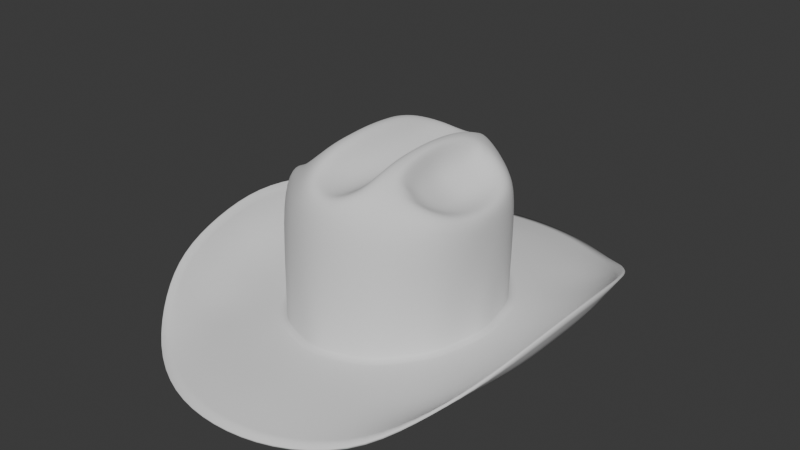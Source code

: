 # Source: before.blend  (saved by Blender 5.2.45; exported with 4.5.12 LTS)
import bpy
from mathutils import Matrix  # noqa: F401  (used for matrix-valued properties, if any)

bpy.ops.wm.read_factory_settings(use_empty=True)
scene = bpy.context.scene
scene.name = 'Scene'

# ---- collections
col_refer_ncia = bpy.data.collections.new('Referência'); scene.collection.children.link(col_refer_ncia)
col_chap_u = bpy.data.collections.new('Chapéu'); scene.collection.children.link(col_chap_u)

# ---- world
world_world = bpy.data.worlds.new('World'); scene.world = world_world
world_world.use_nodes = True; world_world.node_tree.nodes.clear()
_N = world_world.node_tree.nodes; _L = world_world.node_tree.links
n0 = _N.new('ShaderNodeOutputWorld'); n0.name = 'World Output'; n0.location = (200, 100)
n1 = _N.new('ShaderNodeBackground'); n1.name = 'Background'; n1.location = (-200, 100)
n1.inputs[0].default_value = (0.05088, 0.05088, 0.05088, 1.0)
_L.new(n1.outputs[0], n0.inputs[0])
n0.is_active_output = True
world_world.color = (0.05088, 0.05088, 0.05088)
world_world.sun_shadow_jitter_overblur = 0.0

# ---- meshes
me_chap_u = bpy.data.meshes.new('Chapéu')
me_chap_u.from_pydata([(0.0, -0.1025, -0.06255), (-0.04544, -0.08638, -0.06253), (-0.07513, -0.04785, -0.0625), (-0.085, 0.0, -0.0625), (0.0, -0.1025, -0.05254), (-0.0457, -0.08618, -0.05253), (-0.07524, -0.0476, -0.0525), (-0.085, 0.0, -0.0525), (0.0, -0.1322, -0.0625), (-0.06045, -0.1123, -0.06245), (-0.101, -0.06278, -0.06096), (-0.1147, 0.0, -0.06075), (0.0, -0.2052, -0.0725), (-0.09813, -0.1711, -0.06731), (-0.1478, -0.0997, -0.03052), (-0.1613, 0.0, -0.01257), (-0.07855, -0.1433, -0.06402), (-0.1327, -0.08346, -0.05364), (-0.1488, 0.0, -0.04575), (0.0, -0.1704, -0.06437), (0.0, -0.09855, 0.006866), (-0.04525, -0.08355, 0.006866), (-0.07604, -0.04714, 0.006811), (-0.0831, 0.0, 0.006655), (0.0, -0.09469, 0.04494), (-0.04191, -0.08162, 0.04412), (-0.07503, -0.04984, 0.04162), (-0.08506, 0.0, 0.03759), (0.0, -0.08647, 0.05705), (-0.03168, -0.07244, 0.06337), (-0.06918, -0.04432, 0.052), (-0.07872, 0.0, 0.04164), (-0.02206, 0.0, 0.08062), (-0.07961, -0.02368, -0.0625), (-0.07961, -0.02369, -0.0525), (-0.1074, -0.03113, -0.06087), (-0.1565, -0.05266, -0.01906), (-0.1468, -0.04428, -0.04981), (-0.08256, -0.02411, 0.00674), (-0.08315, -0.02532, 0.03827), (-0.07522, -0.02404, 0.04383), (-0.06068, -0.06693, -0.06251), (-0.06063, -0.067, -0.05251), (-0.08108, -0.08734, -0.06164), (-0.1281, -0.1364, -0.04681), (-0.1113, -0.1161, -0.06474), (-0.06313, -0.06746, 0.006866), (-0.05978, -0.06718, 0.04391), (-0.04629, -0.05879, 0.0604), (-0.03119, 0.0, 0.08064), (-0.02219, -0.02272, 0.07983), (-0.02287, -0.04426, 0.07705), (-0.03243, -0.03962, 0.07634), (-0.03096, -0.01937, 0.07945), (-0.05914, -0.04023, 0.04971), (-0.06379, 0.0, 0.03873), (-0.06401, -0.02172, 0.041), (-0.04658, -0.05099, 0.06196), (-0.03468, 0.0, 0.07784), (-0.03641, -0.0347, 0.07553), (-0.03482, -0.01648, 0.07777), (-0.02536, -0.06408, 0.07046), (-0.03551, -0.05458, 0.07026), (-0.03957, -0.04933, 0.06846), (-0.04964, 0.0, 0.04255), (-0.04933, -0.03663, 0.05174), (-0.05001, -0.01976, 0.04634), (-0.03338, 0.0, 0.05656), (-0.0391, -0.03234, 0.05933), (-0.03568, -0.01608, 0.05752), (-0.0468, -0.0453, 0.0615), (-0.04224, -0.04375, 0.06597), (-0.02324, -0.09517, -0.06254), (-0.02316, -0.09519, -0.05253), (-0.03071, -0.123, -0.06251), (-0.05042, -0.1975, -0.07169), (-0.03992, -0.1627, -0.06531), (-0.02368, -0.0942, 0.006866), (-0.02124, -0.09103, 0.04484), (-0.01846, -0.08195, 0.0626), (0.0, 0.0, 0.04981), (-0.01855, 0.0, 0.06709), (-0.01763, -0.02612, 0.06459), (-0.01816, -0.05101, 0.06154), (-0.01778, -0.0713, 0.06297), (0.0, -0.07616, 0.05428), (0.0, -0.05389, 0.05258), (0.0, -0.02695, 0.05069), (0.0, 0.1025, -0.06255), (-0.04544, 0.08638, -0.06253), (-0.07513, 0.04785, -0.0625), (0.0, 0.1025, -0.05254), (-0.0457, 0.08618, -0.05253), (-0.07524, 0.0476, -0.0525), (0.0, 0.1322, -0.0625), (-0.06045, 0.1123, -0.06245), (-0.101, 0.06278, -0.06096), (0.0, 0.2052, -0.0725), (-0.09813, 0.1711, -0.06731), (-0.1478, 0.0997, -0.03052), (-0.07855, 0.1433, -0.06402), (-0.1327, 0.08346, -0.05364), (0.0, 0.1704, -0.06437), (0.0, 0.09855, 0.006866), (-0.04525, 0.08355, 0.006866), (-0.07604, 0.04714, 0.006811), (0.0, 0.09469, 0.04494), (-0.04191, 0.08162, 0.04412), (-0.07503, 0.04984, 0.04162), (0.0, 0.08647, 0.05705), (-0.03168, 0.07244, 0.06337), (-0.06918, 0.04432, 0.052), (-0.07961, 0.02368, -0.0625), (-0.07961, 0.02369, -0.0525), (-0.1074, 0.03113, -0.06087), (-0.1565, 0.05266, -0.01906), (-0.1468, 0.04428, -0.04981), (-0.08256, 0.02411, 0.00674), (-0.08315, 0.02532, 0.03827), (-0.07522, 0.02404, 0.04383), (-0.06068, 0.06693, -0.06251), (-0.06063, 0.067, -0.05251), (-0.08108, 0.08734, -0.06164), (-0.1281, 0.1364, -0.04681), (-0.1113, 0.1161, -0.06474), (-0.06313, 0.06746, 0.006866), (-0.05978, 0.06718, 0.04391), (-0.04629, 0.05879, 0.0604), (-0.02219, 0.02272, 0.07983), (-0.02287, 0.04426, 0.07705), (-0.03243, 0.03962, 0.07634), (-0.03096, 0.01937, 0.07945), (-0.05914, 0.04023, 0.04971), (-0.06401, 0.02172, 0.041), (-0.04658, 0.05099, 0.06196), (-0.03641, 0.0347, 0.07553), (-0.03482, 0.01648, 0.07777), (-0.02536, 0.06408, 0.07046), (-0.03551, 0.05458, 0.07026), (-0.03957, 0.04933, 0.06846), (-0.04933, 0.03663, 0.05174), (-0.05001, 0.01976, 0.04634), (-0.0391, 0.03234, 0.05933), (-0.03568, 0.01608, 0.05752), (-0.0468, 0.0453, 0.0615), (-0.04224, 0.04375, 0.06597), (-0.02324, 0.09517, -0.06254), (-0.02316, 0.09519, -0.05253), (-0.03071, 0.123, -0.06251), (-0.05042, 0.1975, -0.07169), (-0.03992, 0.1627, -0.06531), (-0.02368, 0.0942, 0.006866), (-0.02124, 0.09103, 0.04484), (-0.01846, 0.08195, 0.0626), (-0.01763, 0.02612, 0.06459), (-0.01816, 0.05101, 0.06154), (-0.01778, 0.0713, 0.06297), (0.0, 0.07616, 0.05428), (0.0, 0.05389, 0.05258), (0.0, 0.02695, 0.05069)], [], [(33, 34, 7, 3), (41, 42, 6, 2), (72, 73, 5, 1), (33, 3, 11, 35), (41, 2, 10, 43), (72, 1, 9, 74), (45, 17, 14, 44), (37, 18, 15, 36), (76, 16, 13, 75), (74, 9, 16, 76), (35, 11, 18, 37), (43, 10, 17, 45), (34, 38, 23, 7), (42, 46, 22, 6), (73, 77, 21, 5), (46, 21, 25, 47), (77, 20, 24, 78), (38, 22, 26, 39), (78, 24, 28, 79), (39, 26, 30, 40), (47, 25, 29, 48), (62, 48, 29, 61), (27, 39, 40, 31), (23, 38, 39, 27), (6, 22, 38, 34), (10, 35, 37, 17), (17, 37, 36, 14), (2, 33, 35, 10), (2, 6, 34, 33), (26, 47, 48, 30), (22, 46, 47, 26), (5, 21, 46, 42), (9, 43, 45, 16), (16, 45, 44, 13), (1, 41, 43, 9), (1, 5, 42, 41), (49, 53, 50, 32), (53, 52, 51, 50), (40, 30, 54, 56), (30, 48, 57, 54), (52, 53, 60, 59), (53, 49, 58, 60), (31, 40, 56, 55), (62, 52, 59, 63), (56, 54, 65, 66), (55, 56, 66, 64), (48, 62, 63, 57), (52, 62, 61, 51), (54, 57, 70, 65), (65, 70, 71, 68), (64, 66, 69, 67), (70, 57, 63, 71), (66, 65, 68, 69), (69, 68, 59, 60), (67, 69, 60, 58), (68, 71, 63, 59), (25, 78, 79, 29), (21, 77, 78, 25), (4, 20, 77, 73), (8, 74, 76, 19), (19, 76, 75, 12), (0, 72, 74, 8), (0, 4, 73, 72), (82, 87, 80, 81), (79, 28, 85, 84), (84, 85, 86, 83), (83, 86, 87, 82), (79, 84, 61, 29), (51, 61, 84, 83), (50, 51, 83, 82), (32, 50, 82, 81), (112, 3, 7, 113), (120, 90, 93, 121), (146, 89, 92, 147), (112, 114, 11, 3), (120, 122, 96, 90), (146, 148, 95, 89), (124, 123, 99, 101), (116, 115, 15, 18), (150, 149, 98, 100), (148, 150, 100, 95), (114, 116, 18, 11), (122, 124, 101, 96), (113, 7, 23, 117), (121, 93, 105, 125), (147, 92, 104, 151), (125, 126, 107, 104), (151, 152, 106, 103), (117, 118, 108, 105), (152, 153, 109, 106), (118, 119, 111, 108), (126, 127, 110, 107), (138, 137, 110, 127), (27, 31, 119, 118), (23, 27, 118, 117), (93, 113, 117, 105), (96, 101, 116, 114), (101, 99, 115, 116), (90, 96, 114, 112), (90, 112, 113, 93), (108, 111, 127, 126), (105, 108, 126, 125), (92, 121, 125, 104), (95, 100, 124, 122), (100, 98, 123, 124), (89, 95, 122, 120), (89, 120, 121, 92), (49, 32, 128, 131), (131, 128, 129, 130), (119, 133, 132, 111), (111, 132, 134, 127), (130, 135, 136, 131), (131, 136, 58, 49), (31, 55, 133, 119), (138, 139, 135, 130), (133, 141, 140, 132), (55, 64, 141, 133), (127, 134, 139, 138), (130, 129, 137, 138), (132, 140, 144, 134), (140, 142, 145, 144), (64, 67, 143, 141), (144, 145, 139, 134), (141, 143, 142, 140), (143, 136, 135, 142), (67, 58, 136, 143), (142, 135, 139, 145), (107, 110, 153, 152), (104, 107, 152, 151), (91, 147, 151, 103), (94, 102, 150, 148), (102, 97, 149, 150), (88, 94, 148, 146), (88, 146, 147, 91), (154, 81, 80, 159), (153, 156, 157, 109), (156, 155, 158, 157), (155, 154, 159, 158), (153, 110, 137, 156), (129, 155, 156, 137), (128, 154, 155, 129), (32, 81, 154, 128)])
me_chap_u.polygons.foreach_set('use_smooth', [True] * 142)
_k = {(0, 72): 1.0, (1, 41): 1.0, (2, 33): 1.0, (3, 33): 1.0, (2, 41): 1.0, (1, 72): 1.0, (88, 146): 1.0, (89, 120): 1.0, (90, 112): 1.0, (3, 112): 1.0, (90, 120): 1.0, (89, 146): 1.0}
me_chap_u.attributes.new('crease_edge', 'FLOAT', 'EDGE').data.foreach_set('value', [_k.get((min(e.vertices), max(e.vertices)), 0.0) for e in me_chap_u.edges])
_uv = me_chap_u.uv_layers.new(name='UVMap')
_uv.uv.foreach_set('vector', [0.2917, 0.0, 0.2917, 0.08, 0.25, 0.08, 0.25, 0.0, 0.375, 0.0, 0.375, 0.08, 0.3333, 0.08, 0.3333, 0.0, 0.4583, 0.0, 0.4583, 0.08, 0.4167, 0.08, 0.4167, 0.0, 0.2917, 0.0, 0.25, 0.0, 0.25, 0.0, 0.2917, 0.0, 0.375, 0.0, 0.3333, 0.0, 0.3333, 0.0, 0.375, 0.0, 0.4583, 0.0, 0.4167, 0.0, 0.4167, 0.0, 0.4583, 0.0, 0.375, 0.0, 0.3333, 0.0, 0.3333, 0.0, 0.375, 0.0, 0.2917, 0.0, 0.25, 0.0, 0.25, 0.0, 0.2917, 0.0, 0.4583, 0.0, 0.4167, 0.0, 0.4167, 0.0, 0.4583, 0.0, 0.4583, 0.0, 0.4167, 0.0, 0.4167, 0.0, 0.4583, 0.0, 0.2917, 0.0, 0.25, 0.0, 0.25, 0.0, 0.2917, 0.0, 0.375, 0.0, 0.3333, 0.0, 0.3333, 0.0, 0.375, 0.0, 0.2917, 0.08, 0.2917, 0.54, 0.25, 0.54, 0.25, 0.08, 0.375, 0.08, 0.375, 0.54, 0.3333, 0.54, 0.3333, 0.08, 0.4583, 0.08, 0.4583, 0.54, 0.4167, 0.54, 0.4167, 0.08, 0.375, 0.54, 0.4167, 0.54, 0.4167, 0.54, 0.375, 0.54, 0.4583, 0.54, 0.5, 0.54, 0.5, 0.54, 0.4583, 0.54, 0.2917, 0.54, 0.3333, 0.54, 0.3333, 0.54, 0.2917, 0.54, 0.4583, 0.54, 0.5, 0.54, 0.5, 0.54, 0.4583, 0.54, 0.2917, 0.54, 0.3333, 0.54, 0.3333, 0.54, 0.2917, 0.54, 0.375, 0.54, 0.4167, 0.54, 0.4167, 0.54, 0.375, 0.54, 0.3542, 0.54, 0.375, 0.54, 0.4167, 0.54, 0.3889, 0.54, 0.25, 0.54, 0.2917, 0.54, 0.2917, 0.54, 0.25, 0.54, 0.25, 0.54, 0.2917, 0.54, 0.2917, 0.54, 0.25, 0.54, 0.3333, 0.08, 0.3333, 0.54, 0.2917, 0.54, 0.2917, 0.08, 0.3333, 0.0, 0.2917, 0.0, 0.2917, 0.0, 0.3333, 0.0, 0.3333, 0.0, 0.2917, 0.0, 0.2917, 0.0, 0.3333, 0.0, 0.3333, 0.0, 0.2917, 0.0, 0.2917, 0.0, 0.3333, 0.0, 0.3333, 0.0, 0.3333, 0.08, 0.2917, 0.08, 0.2917, 0.0, 0.3333, 0.54, 0.375, 0.54, 0.375, 0.54, 0.3333, 0.54, 0.3333, 0.54, 0.375, 0.54, 0.375, 0.54, 0.3333, 0.54, 0.4167, 0.08, 0.4167, 0.54, 0.375, 0.54, 0.375, 0.08, 0.4167, 0.0, 0.375, 0.0, 0.375, 0.0, 0.4167, 0.0, 0.4167, 0.0, 0.375, 0.0, 0.375, 0.0, 0.4167, 0.0, 0.4167, 0.0, 0.375, 0.0, 0.375, 0.0, 0.4167, 0.0, 0.4167, 0.0, 0.4167, 0.08, 0.375, 0.08, 0.375, 0.0, 0.25, 0.54, 0.2917, 0.54, 0.3056, 0.54, 0.25, 0.54, 0.2917, 0.54, 0.3333, 0.54, 0.3611, 0.54, 0.3056, 0.54, 0.2917, 0.54, 0.3333, 0.54, 0.3333, 0.54, 0.2917, 0.54, 0.3333, 0.54, 0.375, 0.54, 0.375, 0.54, 0.3333, 0.54, 0.3333, 0.54, 0.2917, 0.54, 0.2917, 0.54, 0.3333, 0.54, 0.2917, 0.54, 0.25, 0.54, 0.25, 0.54, 0.2917, 0.54, 0.25, 0.54, 0.2917, 0.54, 0.2917, 0.54, 0.25, 0.54, 0.3542, 0.54, 0.3333, 0.54, 0.3333, 0.54, 0.3542, 0.54, 0.2917, 0.54, 0.3333, 0.54, 0.3333, 0.54, 0.2917, 0.54, 0.25, 0.54, 0.2917, 0.54, 0.2917, 0.54, 0.25, 0.54, 0.375, 0.54, 0.3542, 0.54, 0.3542, 0.54, 0.375, 0.54, 0.3333, 0.54, 0.3542, 0.54, 0.3889, 0.54, 0.3611, 0.54, 0.3333, 0.54, 0.375, 0.54, 0.3542, 0.54, 0.3333, 0.54, 0.3333, 0.54, 0.3542, 0.54, 0.3438, 0.54, 0.3333, 0.54, 0.25, 0.54, 0.2917, 0.54, 0.2917, 0.54, 0.25, 0.54, 0.3542, 0.54, 0.375, 0.54, 0.3542, 0.54, 0.3438, 0.54, 0.2917, 0.54, 0.3333, 0.54, 0.3333, 0.54, 0.2917, 0.54, 0.2917, 0.54, 0.3333, 0.54, 0.3333, 0.54, 0.2917, 0.54, 0.25, 0.54, 0.2917, 0.54, 0.2917, 0.54, 0.25, 0.54, 0.3333, 0.54, 0.3438, 0.54, 0.3542, 0.54, 0.3333, 0.54, 0.4167, 0.54, 0.4583, 0.54, 0.4583, 0.54, 0.4167, 0.54, 0.4167, 0.54, 0.4583, 0.54, 0.4583, 0.54, 0.4167, 0.54, 0.5, 0.08, 0.5, 0.54, 0.4583, 0.54, 0.4583, 0.08, 0.5, 0.0, 0.4583, 0.0, 0.4583, 0.0, 0.5, 0.0, 0.5, 0.0, 0.4583, 0.0, 0.4583, 0.0, 0.5, 0.0, 0.5, 0.0, 0.4583, 0.0, 0.4583, 0.0, 0.5, 0.0, 0.5, 0.0, 0.5, 0.08, 0.4583, 0.08, 0.4583, 0.0, 0.4583, 0.54, 0.5, 0.54, 0.5, 0.54, 0.4583, 0.54, 0.4583, 0.54, 0.5, 0.54, 0.5, 0.54, 0.4583, 0.54, 0.4583, 0.54, 0.5, 0.54, 0.5, 0.54, 0.4583, 0.54, 0.4583, 0.54, 0.5, 0.54, 0.5, 0.54, 0.4583, 0.54, 0.4583, 0.54, 0.4583, 0.54, 0.3889, 0.54, 0.4167, 0.54, 0.0, 0.0, 0.0, 0.0, 0.0, 0.0, 0.0, 0.0, 0.0, 0.0, 0.0, 0.0, 0.0, 0.0, 0.0, 0.0, 0.0, 0.0, 0.0, 0.0, 0.0, 0.0, 0.0, 0.0, 0.2917, 0.0, 0.25, 0.0, 0.25, 0.08, 0.2917, 0.08, 0.375, 0.0, 0.3333, 0.0, 0.3333, 0.08, 0.375, 0.08, 0.4583, 0.0, 0.4167, 0.0, 0.4167, 0.08, 0.4583, 0.08, 0.2917, 0.0, 0.2917, 0.0, 0.25, 0.0, 0.25, 0.0, 0.375, 0.0, 0.375, 0.0, 0.3333, 0.0, 0.3333, 0.0, 0.4583, 0.0, 0.4583, 0.0, 0.4167, 0.0, 0.4167, 0.0, 0.375, 0.0, 0.375, 0.0, 0.3333, 0.0, 0.3333, 0.0, 0.2917, 0.0, 0.2917, 0.0, 0.25, 0.0, 0.25, 0.0, 0.4583, 0.0, 0.4583, 0.0, 0.4167, 0.0, 0.4167, 0.0, 0.4583, 0.0, 0.4583, 0.0, 0.4167, 0.0, 0.4167, 0.0, 0.2917, 0.0, 0.2917, 0.0, 0.25, 0.0, 0.25, 0.0, 0.375, 0.0, 0.375, 0.0, 0.3333, 0.0, 0.3333, 0.0, 0.2917, 0.08, 0.25, 0.08, 0.25, 0.54, 0.2917, 0.54, 0.375, 0.08, 0.3333, 0.08, 0.3333, 0.54, 0.375, 0.54, 0.4583, 0.08, 0.4167, 0.08, 0.4167, 0.54, 0.4583, 0.54, 0.375, 0.54, 0.375, 0.54, 0.4167, 0.54, 0.4167, 0.54, 0.4583, 0.54, 0.4583, 0.54, 0.5, 0.54, 0.5, 0.54, 0.2917, 0.54, 0.2917, 0.54, 0.3333, 0.54, 0.3333, 0.54, 0.4583, 0.54, 0.4583, 0.54, 0.5, 0.54, 0.5, 0.54, 0.2917, 0.54, 0.2917, 0.54, 0.3333, 0.54, 0.3333, 0.54, 0.375, 0.54, 0.375, 0.54, 0.4167, 0.54, 0.4167, 0.54, 0.3542, 0.54, 0.3889, 0.54, 0.4167, 0.54, 0.375, 0.54, 0.25, 0.54, 0.25, 0.54, 0.2917, 0.54, 0.2917, 0.54, 0.25, 0.54, 0.25, 0.54, 0.2917, 0.54, 0.2917, 0.54, 0.3333, 0.08, 0.2917, 0.08, 0.2917, 0.54, 0.3333, 0.54, 0.3333, 0.0, 0.3333, 0.0, 0.2917, 0.0, 0.2917, 0.0, 0.3333, 0.0, 0.3333, 0.0, 0.2917, 0.0, 0.2917, 0.0, 0.3333, 0.0, 0.3333, 0.0, 0.2917, 0.0, 0.2917, 0.0, 0.3333, 0.0, 0.2917, 0.0, 0.2917, 0.08, 0.3333, 0.08, 0.3333, 0.54, 0.3333, 0.54, 0.375, 0.54, 0.375, 0.54, 0.3333, 0.54, 0.3333, 0.54, 0.375, 0.54, 0.375, 0.54, 0.4167, 0.08, 0.375, 0.08, 0.375, 0.54, 0.4167, 0.54, 0.4167, 0.0, 0.4167, 0.0, 0.375, 0.0, 0.375, 0.0, 0.4167, 0.0, 0.4167, 0.0, 0.375, 0.0, 0.375, 0.0, 0.4167, 0.0, 0.4167, 0.0, 0.375, 0.0, 0.375, 0.0, 0.4167, 0.0, 0.375, 0.0, 0.375, 0.08, 0.4167, 0.08, 0.25, 0.54, 0.25, 0.54, 0.3056, 0.54, 0.2917, 0.54, 0.2917, 0.54, 0.3056, 0.54, 0.3611, 0.54, 0.3333, 0.54, 0.2917, 0.54, 0.2917, 0.54, 0.3333, 0.54, 0.3333, 0.54, 0.3333, 0.54, 0.3333, 0.54, 0.375, 0.54, 0.375, 0.54, 0.3333, 0.54, 0.3333, 0.54, 0.2917, 0.54, 0.2917, 0.54, 0.2917, 0.54, 0.2917, 0.54, 0.25, 0.54, 0.25, 0.54, 0.25, 0.54, 0.25, 0.54, 0.2917, 0.54, 0.2917, 0.54, 0.3542, 0.54, 0.3542, 0.54, 0.3333, 0.54, 0.3333, 0.54, 0.2917, 0.54, 0.2917, 0.54, 0.3333, 0.54, 0.3333, 0.54, 0.25, 0.54, 0.25, 0.54, 0.2917, 0.54, 0.2917, 0.54, 0.375, 0.54, 0.375, 0.54, 0.3542, 0.54, 0.3542, 0.54, 0.3333, 0.54, 0.3611, 0.54, 0.3889, 0.54, 0.3542, 0.54, 0.3333, 0.54, 0.3333, 0.54, 0.3542, 0.54, 0.375, 0.54, 0.3333, 0.54, 0.3333, 0.54, 0.3438, 0.54, 0.3542, 0.54, 0.25, 0.54, 0.25, 0.54, 0.2917, 0.54, 0.2917, 0.54, 0.3542, 0.54, 0.3438, 0.54, 0.3542, 0.54, 0.375, 0.54, 0.2917, 0.54, 0.2917, 0.54, 0.3333, 0.54, 0.3333, 0.54, 0.2917, 0.54, 0.2917, 0.54, 0.3333, 0.54, 0.3333, 0.54, 0.25, 0.54, 0.25, 0.54, 0.2917, 0.54, 0.2917, 0.54, 0.3333, 0.54, 0.3333, 0.54, 0.3542, 0.54, 0.3438, 0.54, 0.4167, 0.54, 0.4167, 0.54, 0.4583, 0.54, 0.4583, 0.54, 0.4167, 0.54, 0.4167, 0.54, 0.4583, 0.54, 0.4583, 0.54, 0.5, 0.08, 0.4583, 0.08, 0.4583, 0.54, 0.5, 0.54, 0.5, 0.0, 0.5, 0.0, 0.4583, 0.0, 0.4583, 0.0, 0.5, 0.0, 0.5, 0.0, 0.4583, 0.0, 0.4583, 0.0, 0.5, 0.0, 0.5, 0.0, 0.4583, 0.0, 0.4583, 0.0, 0.5, 0.0, 0.4583, 0.0, 0.4583, 0.08, 0.5, 0.08, 0.4583, 0.54, 0.4583, 0.54, 0.5, 0.54, 0.5, 0.54, 0.4583, 0.54, 0.4583, 0.54, 0.5, 0.54, 0.5, 0.54, 0.4583, 0.54, 0.4583, 0.54, 0.5, 0.54, 0.5, 0.54, 0.4583, 0.54, 0.4583, 0.54, 0.5, 0.54, 0.5, 0.54, 0.4583, 0.54, 0.4167, 0.54, 0.3889, 0.54, 0.4583, 0.54, 0.0, 0.0, 0.0, 0.0, 0.0, 0.0, 0.0, 0.0, 0.0, 0.0, 0.0, 0.0, 0.0, 0.0, 0.0, 0.0, 0.0, 0.0, 0.0, 0.0, 0.0, 0.0, 0.0, 0.0])
me_chap_u.update()

# ---- objects
ob_concept = bpy.data.objects.new('Concept', None)
ob_chap_u = bpy.data.objects.new('Chapéu', me_chap_u)

# ---- transforms, parenting, visibility, modifiers, constraints
ob_concept.location = (0.0, 0.3, 0.135)
ob_concept.rotation_euler = (1.571, -0.0, 0.0)
ob_concept.empty_display_type = 'IMAGE'
ob_concept.empty_display_size = 0.5
ob_concept.empty_image_depth = 'BACK'
ob_chap_u.location = (0.0, 0.0, 0.0)
_m = ob_chap_u.modifiers.new('Mirror', 'MIRROR')
_m.use_clip = True
_m.merge_threshold = 0.0001
_m = ob_chap_u.modifiers.new('Subdivision', 'SUBSURF')
_m = ob_chap_u.modifiers.new('Solidify', 'SOLIDIFY')
_m.thickness = 0.002
_m.use_even_offset = True

# ---- collection membership
col_refer_ncia.objects.link(ob_concept)
col_chap_u.objects.link(ob_chap_u)

# ---- scene / render settings (as saved in the file)
scene.frame_start = 1; scene.frame_end = 250; scene.frame_set(1)
scene.render.engine = 'BLENDER_EEVEE_NEXT'
scene.render.bake_bias = 0.0
scene.render.bake_samples = 0
scene.render.compositor_device = 'GPU'
scene.eevee.use_volume_custom_range = False
scene.eevee.fast_gi_thickness_near = 0.1
scene.eevee.fast_gi_thickness_far = 0.0
scene.eevee.ray_tracing_options.screen_trace_thickness = 0.1
bpy.context.view_layer.update()

# ---- added for rendering (the .blend has no active camera and no usable light): camera, sun
cam_auto = bpy.data.cameras.new('AutoCamera')
cam_auto.lens = 50.0
cam_auto.sensor_width = 36.0
cam_auto.clip_end = 1000.0
ob_auto_camera = bpy.data.objects.new('AutoCamera', cam_auto)
scene.collection.objects.link(ob_auto_camera)
ob_auto_camera.location = (0.500267, -0.600321, 0.403098)
ob_auto_camera.rotation_euler = (1.09748, -7.21219e-08, 0.694738)
scene.camera = ob_auto_camera
light_auto_sun = bpy.data.lights.new('AutoSun', 'SUN')
light_auto_sun.energy = 3.0
light_auto_sun.angle = 0.0523599
ob_auto_sun = bpy.data.objects.new('AutoSun', light_auto_sun)
scene.collection.objects.link(ob_auto_sun)
ob_auto_sun.rotation_euler = (0.872665, 0.174533, 0.523599)
bpy.context.view_layer.update()
